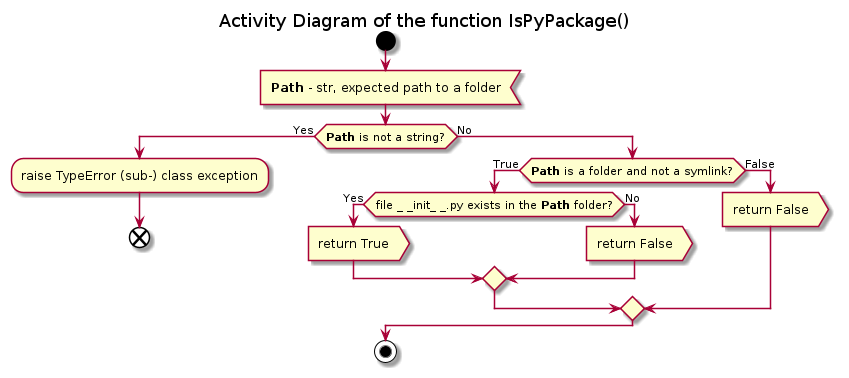

The diagram above was rendered by PlantUML. Its source (embedded in the PNG):
@startuml check_if_package

title Activity Diagram of the function IsPyPackage()

start

:<b>Path</b> - str, expected path to a folder<

if (<b>Path</b> is not a string?) then (Yes)
    :raise TypeError (sub-) class exception;
    
    end
else (No)
    if (<b>Path</b> is a folder and not a symlink?) then (True)
        if (file _ _init_ _.py exists in the <b>Path</b> folder?) then (Yes)
            :return True>
        else (No)
            :return False>
        endif
    else (False)
        :return False>
    endif
endif

stop

@enduml